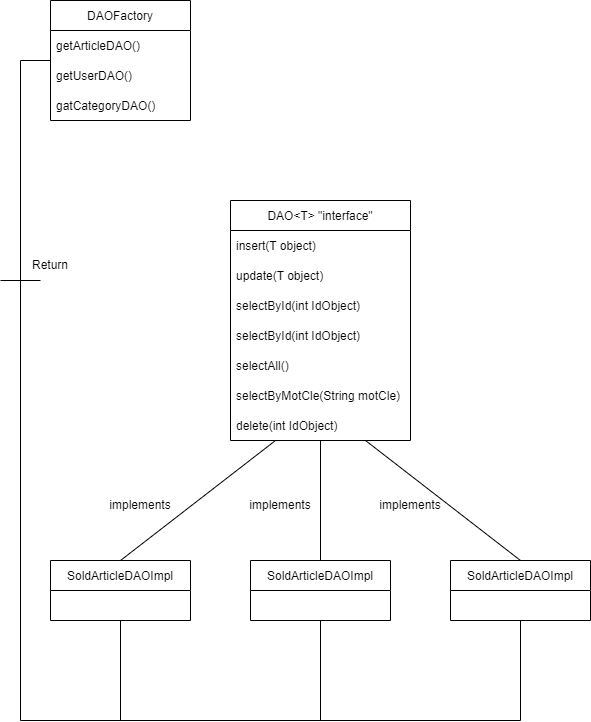

The diagram above was exported from draw.io. Its source (the exported page's mxGraphModel, read from the mxfile embedded in the PNG):
<mxGraphModel dx="1180" dy="1104" grid="1" gridSize="10" guides="1" tooltips="1" connect="1" arrows="1" fold="1" page="1" pageScale="1" pageWidth="827" pageHeight="1169" math="0" shadow="0">
  <root>
    <mxCell id="0" />
    <mxCell id="1" parent="0" />
    <mxCell id="q6JIwnnlR5pRJBsBJFoD-1" value="DAOFactory" style="swimlane;fontStyle=0;childLayout=stackLayout;horizontal=1;startSize=30;horizontalStack=0;resizeParent=1;resizeParentMax=0;resizeLast=0;collapsible=1;marginBottom=0;" parent="1" vertex="1">
      <mxGeometry x="150" y="40" width="140" height="120" as="geometry">
        <mxRectangle x="40" y="40" width="100" height="30" as="alternateBounds" />
      </mxGeometry>
    </mxCell>
    <mxCell id="q6JIwnnlR5pRJBsBJFoD-10" value="DAO&lt;T&gt; &quot;interface&quot;" style="swimlane;fontStyle=0;childLayout=stackLayout;horizontal=1;startSize=30;horizontalStack=0;resizeParent=1;resizeParentMax=0;resizeLast=0;collapsible=1;marginBottom=0;" parent="1" vertex="1">
      <mxGeometry x="330" y="240" width="180" height="240" as="geometry" />
    </mxCell>
    <mxCell id="q6JIwnnlR5pRJBsBJFoD-18" value="SoldArticleDAOImpl" style="swimlane;fontStyle=0;childLayout=stackLayout;horizontal=1;startSize=30;horizontalStack=0;resizeParent=1;resizeParentMax=0;resizeLast=0;collapsible=1;marginBottom=0;" parent="1" vertex="1">
      <mxGeometry x="150" y="600" width="140" height="60" as="geometry" />
    </mxCell>
    <mxCell id="q6JIwnnlR5pRJBsBJFoD-22" value="SoldArticleDAOImpl" style="swimlane;fontStyle=0;childLayout=stackLayout;horizontal=1;startSize=30;horizontalStack=0;resizeParent=1;resizeParentMax=0;resizeLast=0;collapsible=1;marginBottom=0;" parent="1" vertex="1">
      <mxGeometry x="350" y="600" width="140" height="60" as="geometry" />
    </mxCell>
    <mxCell id="q6JIwnnlR5pRJBsBJFoD-26" value="SoldArticleDAOImpl" style="swimlane;fontStyle=0;childLayout=stackLayout;horizontal=1;startSize=30;horizontalStack=0;resizeParent=1;resizeParentMax=0;resizeLast=0;collapsible=1;marginBottom=0;" parent="1" vertex="1">
      <mxGeometry x="550" y="600" width="140" height="60" as="geometry" />
    </mxCell>
    <mxCell id="q6JIwnnlR5pRJBsBJFoD-36" value="" style="endArrow=none;html=1;rounded=0;exitX=0.5;exitY=0;exitDx=0;exitDy=0;entryX=0.25;entryY=1;entryDx=0;entryDy=0;" parent="1" source="q6JIwnnlR5pRJBsBJFoD-18" target="q6JIwnnlR5pRJBsBJFoD-10" edge="1">
      <mxGeometry width="50" height="50" relative="1" as="geometry">
        <mxPoint x="500" y="590" as="sourcePoint" />
        <mxPoint x="360.96000000000004" y="482.01" as="targetPoint" />
      </mxGeometry>
    </mxCell>
    <mxCell id="q6JIwnnlR5pRJBsBJFoD-37" value="" style="endArrow=none;html=1;rounded=0;exitX=0.5;exitY=0;exitDx=0;exitDy=0;entryX=0.5;entryY=1;entryDx=0;entryDy=0;" parent="1" source="q6JIwnnlR5pRJBsBJFoD-22" target="q6JIwnnlR5pRJBsBJFoD-10" edge="1">
      <mxGeometry width="50" height="50" relative="1" as="geometry">
        <mxPoint x="500" y="590" as="sourcePoint" />
        <mxPoint x="440" y="500" as="targetPoint" />
      </mxGeometry>
    </mxCell>
    <mxCell id="q6JIwnnlR5pRJBsBJFoD-38" value="" style="endArrow=none;html=1;rounded=0;entryX=0.75;entryY=1;entryDx=0;entryDy=0;exitX=0.5;exitY=0;exitDx=0;exitDy=0;" parent="1" source="q6JIwnnlR5pRJBsBJFoD-26" target="q6JIwnnlR5pRJBsBJFoD-10" edge="1">
      <mxGeometry width="50" height="50" relative="1" as="geometry">
        <mxPoint x="500" y="590" as="sourcePoint" />
        <mxPoint x="481.9200000000001" y="483.99" as="targetPoint" />
      </mxGeometry>
    </mxCell>
    <mxCell id="q6JIwnnlR5pRJBsBJFoD-39" value="implements" style="text;html=1;strokeColor=none;fillColor=none;align=center;verticalAlign=middle;whiteSpace=wrap;rounded=0;" parent="1" vertex="1">
      <mxGeometry x="210" y="530" width="60" height="30" as="geometry" />
    </mxCell>
    <mxCell id="q6JIwnnlR5pRJBsBJFoD-40" value="implements" style="text;html=1;strokeColor=none;fillColor=none;align=center;verticalAlign=middle;whiteSpace=wrap;rounded=0;" parent="1" vertex="1">
      <mxGeometry x="350" y="530" width="60" height="30" as="geometry" />
    </mxCell>
    <mxCell id="q6JIwnnlR5pRJBsBJFoD-42" value="implements" style="text;html=1;strokeColor=none;fillColor=none;align=center;verticalAlign=middle;whiteSpace=wrap;rounded=0;rotation=0;" parent="1" vertex="1">
      <mxGeometry x="480" y="530" width="60" height="30" as="geometry" />
    </mxCell>
    <mxCell id="q6JIwnnlR5pRJBsBJFoD-48" value="" style="endArrow=none;html=1;rounded=0;entryX=0;entryY=0.5;entryDx=0;entryDy=0;exitX=0.5;exitY=1;exitDx=0;exitDy=0;" parent="1" source="q6JIwnnlR5pRJBsBJFoD-26" target="q6JIwnnlR5pRJBsBJFoD-1" edge="1">
      <mxGeometry width="50" height="50" relative="1" as="geometry">
        <mxPoint x="640" y="690" as="sourcePoint" />
        <mxPoint x="150" y="115" as="targetPoint" />
        <Array as="points">
          <mxPoint x="620" y="760" />
          <mxPoint x="120" y="760" />
          <mxPoint x="120" y="100" />
        </Array>
      </mxGeometry>
    </mxCell>
    <mxCell id="q6JIwnnlR5pRJBsBJFoD-49" value="" style="endArrow=none;html=1;rounded=0;entryX=0.5;entryY=1;entryDx=0;entryDy=0;" parent="1" target="q6JIwnnlR5pRJBsBJFoD-22" edge="1">
      <mxGeometry width="50" height="50" relative="1" as="geometry">
        <mxPoint x="420" y="760" as="sourcePoint" />
        <mxPoint x="410" y="660" as="targetPoint" />
      </mxGeometry>
    </mxCell>
    <mxCell id="q6JIwnnlR5pRJBsBJFoD-50" value="" style="endArrow=none;html=1;rounded=0;exitX=0.5;exitY=1;exitDx=0;exitDy=0;" parent="1" source="q6JIwnnlR5pRJBsBJFoD-18" edge="1">
      <mxGeometry width="50" height="50" relative="1" as="geometry">
        <mxPoint x="212.01999999999998" y="663" as="sourcePoint" />
        <mxPoint x="220" y="760" as="targetPoint" />
      </mxGeometry>
    </mxCell>
    <mxCell id="q6JIwnnlR5pRJBsBJFoD-51" value="" style="endArrow=none;html=1;rounded=0;" parent="1" edge="1">
      <mxGeometry width="50" height="50" relative="1" as="geometry">
        <mxPoint x="100" y="320" as="sourcePoint" />
        <mxPoint x="140" y="320" as="targetPoint" />
      </mxGeometry>
    </mxCell>
    <mxCell id="q6JIwnnlR5pRJBsBJFoD-52" value="Return" style="text;html=1;strokeColor=none;fillColor=none;align=center;verticalAlign=middle;whiteSpace=wrap;rounded=0;" parent="1" vertex="1">
      <mxGeometry x="120" y="290" width="60" height="30" as="geometry" />
    </mxCell>
    <mxCell id="q6JIwnnlR5pRJBsBJFoD-53" value="insert(T object)" style="text;strokeColor=none;fillColor=none;align=left;verticalAlign=middle;spacingLeft=4;spacingRight=4;overflow=hidden;points=[[0,0.5],[1,0.5]];portConstraint=eastwest;rotatable=0;" parent="1" vertex="1">
      <mxGeometry x="330" y="270" width="180" height="30" as="geometry" />
    </mxCell>
    <mxCell id="q6JIwnnlR5pRJBsBJFoD-54" value="update(T object)" style="text;strokeColor=none;fillColor=none;align=left;verticalAlign=middle;spacingLeft=4;spacingRight=4;overflow=hidden;points=[[0,0.5],[1,0.5]];portConstraint=eastwest;rotatable=0;" parent="1" vertex="1">
      <mxGeometry x="330" y="300" width="180" height="30" as="geometry" />
    </mxCell>
    <mxCell id="q6JIwnnlR5pRJBsBJFoD-55" value="selectById(int IdObject)" style="text;strokeColor=none;fillColor=none;align=left;verticalAlign=middle;spacingLeft=4;spacingRight=4;overflow=hidden;points=[[0,0.5],[1,0.5]];portConstraint=eastwest;rotatable=0;" parent="1" vertex="1">
      <mxGeometry x="330" y="330" width="180" height="30" as="geometry" />
    </mxCell>
    <mxCell id="q6JIwnnlR5pRJBsBJFoD-56" value="selectById(int IdObject)" style="text;strokeColor=none;fillColor=none;align=left;verticalAlign=middle;spacingLeft=4;spacingRight=4;overflow=hidden;points=[[0,0.5],[1,0.5]];portConstraint=eastwest;rotatable=0;" parent="1" vertex="1">
      <mxGeometry x="330" y="360" width="180" height="30" as="geometry" />
    </mxCell>
    <mxCell id="q6JIwnnlR5pRJBsBJFoD-57" value="selectAll()" style="text;strokeColor=none;fillColor=none;align=left;verticalAlign=middle;spacingLeft=4;spacingRight=4;overflow=hidden;points=[[0,0.5],[1,0.5]];portConstraint=eastwest;rotatable=0;" parent="1" vertex="1">
      <mxGeometry x="330" y="390" width="180" height="30" as="geometry" />
    </mxCell>
    <mxCell id="q6JIwnnlR5pRJBsBJFoD-58" value="selectByMotCle(String motCle)" style="text;strokeColor=none;fillColor=none;align=left;verticalAlign=middle;spacingLeft=4;spacingRight=4;overflow=hidden;points=[[0,0.5],[1,0.5]];portConstraint=eastwest;rotatable=0;" parent="1" vertex="1">
      <mxGeometry x="330" y="420" width="180" height="30" as="geometry" />
    </mxCell>
    <mxCell id="q6JIwnnlR5pRJBsBJFoD-59" value="delete(int IdObject)" style="text;strokeColor=none;fillColor=none;align=left;verticalAlign=middle;spacingLeft=4;spacingRight=4;overflow=hidden;points=[[0,0.5],[1,0.5]];portConstraint=eastwest;rotatable=0;" parent="1" vertex="1">
      <mxGeometry x="330" y="450" width="180" height="30" as="geometry" />
    </mxCell>
    <mxCell id="q6JIwnnlR5pRJBsBJFoD-60" value="getArticleDAO()" style="text;strokeColor=none;fillColor=none;align=left;verticalAlign=middle;spacingLeft=4;spacingRight=4;overflow=hidden;points=[[0,0.5],[1,0.5]];portConstraint=eastwest;rotatable=0;" parent="1" vertex="1">
      <mxGeometry x="150" y="70" width="140" height="30" as="geometry" />
    </mxCell>
    <mxCell id="q6JIwnnlR5pRJBsBJFoD-61" value="getUserDAO()" style="text;strokeColor=none;fillColor=none;align=left;verticalAlign=middle;spacingLeft=4;spacingRight=4;overflow=hidden;points=[[0,0.5],[1,0.5]];portConstraint=eastwest;rotatable=0;" parent="1" vertex="1">
      <mxGeometry x="150" y="100" width="140" height="30" as="geometry" />
    </mxCell>
    <mxCell id="q6JIwnnlR5pRJBsBJFoD-62" value="gatCategoryDAO()" style="text;strokeColor=none;fillColor=none;align=left;verticalAlign=middle;spacingLeft=4;spacingRight=4;overflow=hidden;points=[[0,0.5],[1,0.5]];portConstraint=eastwest;rotatable=0;" parent="1" vertex="1">
      <mxGeometry x="150" y="130" width="140" height="30" as="geometry" />
    </mxCell>
  </root>
</mxGraphModel>